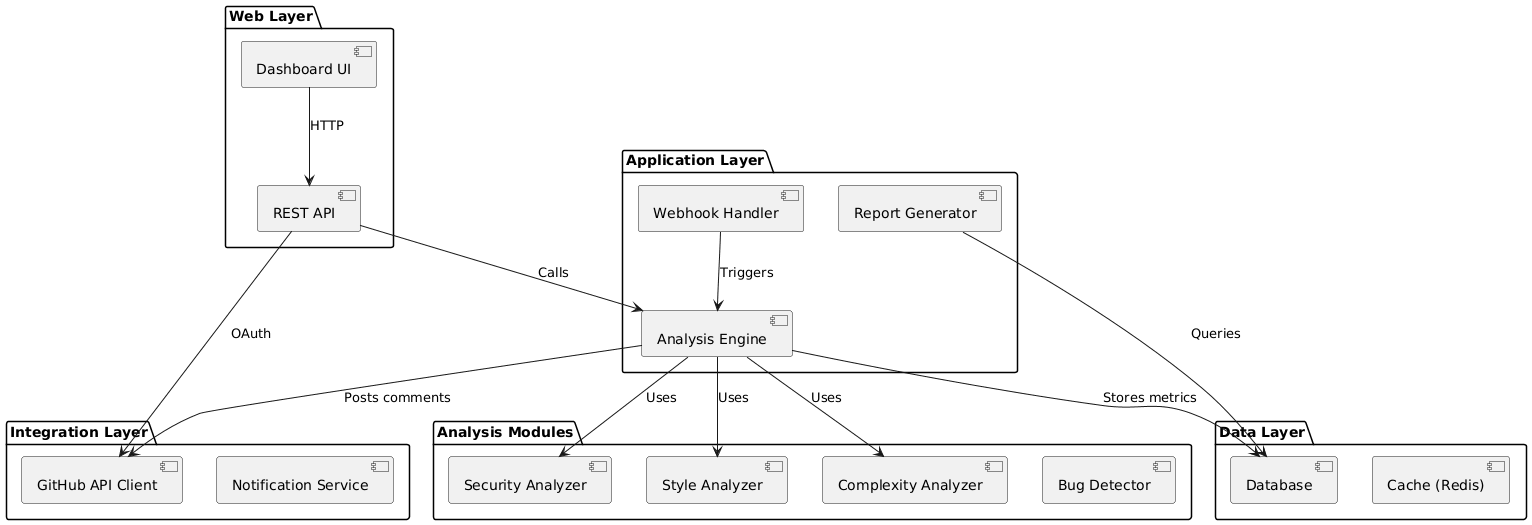

The diagram above was rendered by PlantUML. Its source (embedded in the PNG):
@startuml
package "Web Layer" {
  [Dashboard UI]
  [REST API]
}

package "Application Layer" {
  [Webhook Handler]
  [Analysis Engine]
  [Report Generator]
}

package "Analysis Modules" {
  [Style Analyzer]
  [Complexity Analyzer]
  [Security Analyzer]
  [Bug Detector]
}

package "Integration Layer" {
  [GitHub API Client]
  [Notification Service]
}

package "Data Layer" {
  [Database]
  [Cache (Redis)]
}

[Dashboard UI] --> [REST API] : HTTP
[REST API] --> [Analysis Engine] : Calls
[Webhook Handler] --> [Analysis Engine] : Triggers
[Analysis Engine] --> [Style Analyzer] : Uses
[Analysis Engine] --> [Complexity Analyzer] : Uses
[Analysis Engine] --> [Security Analyzer] : Uses
[Analysis Engine] --> [GitHub API Client] : Posts comments
[Analysis Engine] --> [Database] : Stores metrics
[Report Generator] --> [Database] : Queries
[REST API] --> [GitHub API Client] : OAuth
@enduml